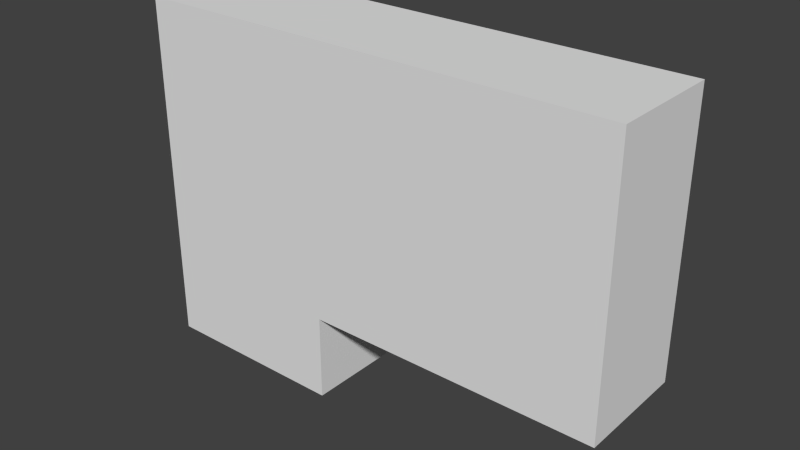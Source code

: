 # Source: fea3.blend  (saved by Blender 2.74.0; exported with 4.5.12 LTS)
import bpy
from mathutils import Matrix  # noqa: F401  (used for matrix-valued properties, if any)

bpy.ops.wm.read_factory_settings(use_empty=True)
scene = bpy.context.scene
scene.name = 'Scene'

# ---- collections
col_collection_1 = bpy.data.collections.new('Collection 1'); scene.collection.children.link(col_collection_1)

# ---- materials (node trees are filled in below, after node groups)
mat_material = bpy.data.materials.new('Material')
mat_material.alpha_threshold = 0.0
mat_material.use_transparent_shadow = False
mat_material.roughness = 0.5
mat_material.line_color = (0.0, 0.0, 0.0, 1.0)

# ---- material node trees

# ---- world
world_world = bpy.data.worlds.new('World'); scene.world = world_world
world_world.color = (0.05088, 0.05088, 0.05088)
world_world.use_sun_shadow = False
world_world.sun_shadow_jitter_overblur = 0.0
world_world.cycles.sampling_method = 'MANUAL'
world_world.cycles.sample_map_resolution = 256

# ---- meshes
me_cube_002 = bpy.data.meshes.new('Cube.002')
me_cube_002.from_pydata([(3.388, 2.0, 0.0), (3.388, 0.0, 0.0), (-1.192e-07, 1.788e-07, 0.0), (3.576e-07, 2.0, 0.0), (-3.576e-07, 3.576e-07, 1.0), (5.96e-08, 2.0, 1.0), (3.388, 2.0, 1.0), (3.388, -2.98e-07, 1.0)], [], [(0, 1, 2), (6, 0, 3), (2, 1, 7), (6, 7, 1), (5, 4, 7), (2, 4, 5), (3, 0, 2), (5, 6, 3), (4, 2, 7), (0, 6, 1), (6, 5, 7), (3, 2, 5)])
me_cube_002.materials.append(mat_material)
me_cube_002.use_remesh_preserve_volume = False
me_cube_002.use_remesh_preserve_attributes = False
me_cube_002.use_mirror_vertex_groups = False
me_cube_002.update()
me_cube_006 = bpy.data.meshes.new('Cube.006')
me_cube_006.from_pydata([(8.505, 2.0, 3.0), (8.505, 0.0, 3.0), (2.5, 4.381e-07, 3.0), (2.5, 2.0, 3.0), (2.5, 4.381e-07, 4.0), (2.5, 2.0, 4.0), (8.505, -2.682e-07, 4.0), (8.505, 2.0, 4.0), (8.505, -2.682e-07, 4.349), (8.505, 2.0, 4.349), (3.388, 2.0, 3.0), (3.388, 2.503e-07, 3.0), (3.388, 2.262e-07, 4.0), (3.388, 2.0, 4.0), (3.388, 2.262e-07, 4.349), (3.388, 2.0, 4.349), (2.5, 1.0, 3.0), (8.505, 1.0, 3.0), (8.505, 1.0, 4.0), (2.5, 1.0, 4.0), (8.505, 1.0, 4.349), (2.5, 1.0, 4.349), (3.388, 1.0, 3.0), (3.388, 1.0, 4.349), (2.5, 2.0, 4.349), (2.5, 4.381e-07, 4.349), (8.505, 1.0, 6.201), (8.505, 2.0, 6.201), (3.388, 1.0, 6.201), (3.388, 2.0, 6.201), (8.505, -2.682e-07, 6.201), (3.388, 2.262e-07, 6.201), (2.5, 4.381e-07, 6.201), (2.5, 1.0, 6.201), (3.388, 2.503e-07, 1.5), (8.505, -2.875e-15, 1.5), (8.505, 1.0, 1.5), (8.505, 2.0, 1.5), (3.388, 1.0, 1.5), (3.388, 2.0, 1.5), (2.5, 2.0, 1.5), (2.5, 1.0, 1.5)], [], [(7, 13, 15), (7, 9, 20), (3, 40, 41), (16, 22, 11), (8, 14, 12), (16, 19, 5), (19, 21, 24), (20, 26, 30), (4, 2, 11), (13, 10, 3), (16, 41, 38), (25, 32, 33), (20, 8, 6), (24, 15, 13), (15, 24, 21), (4, 25, 21), (10, 39, 40), (12, 14, 25), (1, 17, 18), (7, 18, 17), (16, 2, 4), (6, 12, 11), (21, 33, 28), (10, 13, 7), (26, 27, 29), (26, 28, 31), (31, 28, 33), (14, 31, 32), (8, 30, 31), (15, 29, 27), (23, 28, 29), (9, 27, 26), (36, 38, 39), (38, 36, 35), (41, 40, 39), (1, 35, 36), (22, 38, 34), (0, 37, 39), (17, 36, 37), (11, 34, 35), (9, 7, 15), (18, 7, 20), (16, 3, 41), (2, 16, 11), (6, 8, 12), (3, 16, 5), (5, 19, 24), (8, 20, 30), (12, 4, 11), (5, 13, 3), (22, 16, 38), (21, 25, 33), (18, 20, 6), (5, 24, 13), (23, 15, 21), (19, 4, 21), (3, 10, 40), (4, 12, 25), (6, 1, 18), (0, 7, 17), (19, 16, 4), (1, 6, 11), (23, 21, 28), (0, 10, 7), (28, 26, 29), (30, 26, 31), (32, 31, 33), (25, 14, 32), (14, 8, 31), (9, 15, 27), (15, 23, 29), (20, 9, 26), (37, 36, 39), (34, 38, 35), (38, 41, 39), (17, 1, 36), (11, 22, 34), (10, 0, 39), (0, 17, 37), (1, 11, 35)])
me_cube_006.materials.append(mat_material)
me_cube_006.use_remesh_preserve_volume = False
me_cube_006.use_remesh_preserve_attributes = False
me_cube_006.use_mirror_vertex_groups = False
me_cube_006.update()
me_cube = bpy.data.meshes.new('Cube')
me_cube.from_pydata([(3.388, 2.0, 1.0), (3.388, 0.0, 1.0), (-1.192e-07, 1.788e-07, 1.0), (3.576e-07, 2.0, 1.0), (-3.576e-07, 3.576e-07, 3.0), (5.96e-08, 2.0, 3.0), (2.5, 2.0, 3.0), (2.5, 9.537e-08, 3.0), (2.5, 1.073e-07, 1.0), (2.5, 2.0, 1.0), (-3.576e-07, 3.576e-07, 4.349), (5.96e-08, 2.0, 4.349), (2.5, 2.0, 4.349), (2.5, 9.537e-08, 4.349), (-3.576e-07, 3.576e-07, 6.201), (5.96e-08, 2.0, 6.201), (2.5, 2.0, 6.201), (2.5, 9.537e-08, 6.201), (3.388, 1.0, 6.201), (3.388, 1.0, 4.349), (2.5, 2.0, 3.708), (5.96e-08, 2.0, 3.708), (-3.576e-07, 3.576e-07, 3.708), (2.5, 9.537e-08, 3.708), (3.388, 1.0, 1.0), (1.192e-07, 1.0, 1.0), (-1.49e-07, 1.0, 3.0), (3.388, 1.0, 3.0), (2.5, 1.0, 3.0), (2.5, 1.0, 1.0), (-1.49e-07, 1.0, 4.349), (2.5, 1.0, 4.349), (-1.49e-07, 1.0, 6.201), (2.5, 1.0, 6.201), (2.5, 1.0, 3.708), (3.388, 2.0, 6.201), (3.388, 2.0, 4.349), (-1.49e-07, 1.0, 3.708), (-2.384e-07, 2.682e-07, 1.5), (2.086e-07, 2.0, 1.5), (3.388, 2.0, 1.5), (3.388, -1.49e-07, 1.5), (2.5, 2.0, 1.5), (2.5, 1.013e-07, 1.5), (3.388, 1.0, 1.5), (-1.49e-08, 1.0, 1.5), (3.388, -1.192e-07, 3.0), (2.5, 1.0, 1.5)], [], [(11, 15, 16), (42, 9, 3), (29, 25, 3), (22, 10, 30), (33, 18, 35), (31, 19, 18), (31, 12, 36), (31, 33, 17), (17, 14, 10), (29, 24, 1), (31, 13, 23), (45, 26, 5), (23, 22, 4), (16, 35, 36), (32, 30, 10), (22, 37, 26), (26, 37, 21), (8, 1, 41), (33, 32, 14), (44, 27, 46), (30, 11, 21), (35, 18, 19), (23, 7, 28), (8, 2, 25), (33, 16, 15), (46, 7, 43), (45, 38, 4), (44, 41, 1), (42, 40, 0), (38, 43, 7), (6, 42, 39), (25, 45, 39), (40, 44, 24), (32, 15, 11), (21, 20, 6), (25, 2, 38), (21, 11, 12), (46, 27, 28), (28, 6, 20), (29, 9, 0), (20, 12, 31), (23, 13, 10), (2, 8, 43), (27, 44, 47), (42, 47, 44), (6, 28, 47), (12, 11, 16), (39, 42, 3), (9, 29, 3), (37, 22, 30), (16, 33, 35), (33, 31, 18), (19, 31, 36), (13, 31, 17), (13, 17, 10), (8, 29, 1), (34, 31, 23), (39, 45, 5), (7, 23, 4), (12, 16, 36), (14, 32, 10), (4, 22, 26), (5, 26, 21), (43, 8, 41), (17, 33, 14), (41, 44, 46), (37, 30, 21), (36, 35, 19), (34, 23, 28), (29, 8, 25), (32, 33, 15), (41, 46, 43), (26, 45, 4), (24, 44, 1), (9, 42, 0), (4, 38, 7), (5, 6, 39), (3, 25, 39), (0, 40, 24), (30, 32, 11), (5, 21, 6), (45, 25, 38), (20, 21, 12), (7, 46, 28), (34, 28, 20), (24, 29, 0), (34, 20, 31), (22, 23, 10), (38, 2, 43), (28, 27, 47), (40, 42, 44), (42, 6, 47)])
me_cube.materials.append(mat_material)
me_cube.use_remesh_preserve_volume = False
me_cube.use_remesh_preserve_attributes = False
me_cube.use_mirror_vertex_groups = False
me_cube.update()

# ---- objects
ob_cube_002 = bpy.data.objects.new('Cube.002', me_cube_002)
ob_cube_001 = bpy.data.objects.new('Cube.001', me_cube_006)
ob_cube = bpy.data.objects.new('Cube', me_cube)

# ---- transforms, parenting, visibility, modifiers, constraints
ob_cube_002.location = (0.0, 0.0, 0.0)
ob_cube_002.lock_rotations_4d = False
ob_cube_002.empty_display_type = 'ARROWS'
ob_cube_002.lineart.crease_threshold = 0.0
_vg = ob_cube_002.vertex_groups.new(name='surface')
ob_cube_001.location = (0.0, 0.0, 0.0)
ob_cube_001.lock_rotations_4d = False
ob_cube_001.empty_display_type = 'ARROWS'
ob_cube_001.lineart.crease_threshold = 0.0
_vg = ob_cube_001.vertex_groups.new(name='surface')
ob_cube.location = (0.0, 0.0, 0.0)
ob_cube.lock_rotations_4d = False
ob_cube.empty_display_type = 'ARROWS'
ob_cube.lineart.crease_threshold = 0.0
_vg = ob_cube.vertex_groups.new(name='surface')

# ---- collection membership
col_collection_1.objects.link(ob_cube_002)
col_collection_1.objects.link(ob_cube_001)
col_collection_1.objects.link(ob_cube)

# ---- scene / render settings (as saved in the file)
scene.frame_start = 1; scene.frame_end = 250; scene.frame_set(1)
scene.render.engine = 'BLENDER_EEVEE_NEXT'
scene.render.resolution_percentage = 50
scene.render.dither_intensity = 0.0
scene.cycles.use_denoising = False
scene.cycles.samples = 10
scene.cycles.sampling_pattern = 'TABULATED_SOBOL'
scene.cycles.light_sampling_threshold = 0.0
scene.cycles.use_adaptive_sampling = False
scene.cycles.use_light_tree = False
scene.cycles.blur_glossy = 0.0
scene.cycles.pixel_filter_type = 'GAUSSIAN'
scene.cycles.sample_clamp_indirect = 0.0
scene.view_settings.view_transform = 'Standard'
bpy.context.view_layer.update()

# ---- added for rendering (the .blend has no active camera and no usable light): camera, sun
cam_auto = bpy.data.cameras.new('AutoCamera')
cam_auto.lens = 50.0
cam_auto.sensor_width = 36.0
cam_auto.clip_end = 1000.0
ob_auto_camera = bpy.data.objects.new('AutoCamera', cam_auto)
scene.collection.objects.link(ob_auto_camera)
ob_auto_camera.location = (14.1657, -10.8957, 11.0311)
ob_auto_camera.rotation_euler = (1.09748, -7.21219e-08, 0.694738)
scene.camera = ob_auto_camera
light_auto_sun = bpy.data.lights.new('AutoSun', 'SUN')
light_auto_sun.energy = 3.0
light_auto_sun.angle = 0.0523599
ob_auto_sun = bpy.data.objects.new('AutoSun', light_auto_sun)
scene.collection.objects.link(ob_auto_sun)
ob_auto_sun.rotation_euler = (0.872665, 0.174533, 0.523599)
bpy.context.view_layer.update()
